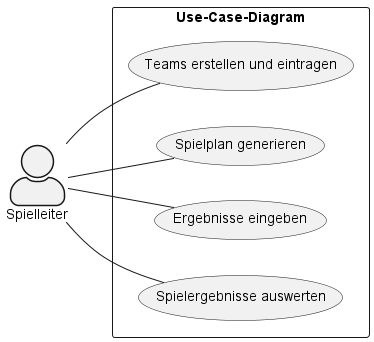

The diagram above was rendered by PlantUML. Its source (embedded in the PNG):
@startuml
left to right direction
skinparam actorStyle awesome
actor Spielleiter as s

rectangle Use-Case-Diagram as ablauf {
  usecase "Teams erstellen und eintragen" as teameingabe
  usecase "Spielplan generieren" as spielplangenerierung
  usecase "Ergebnisse eingeben" as ergebnisseeintragen
  usecase "Spielergebnisse auswerten" as ergebnisseauswerten
}

s -- teameingabe
s -- spielplangenerierung
s -- ergebnisseeintragen
s -- ergebnisseauswerten

@enduml